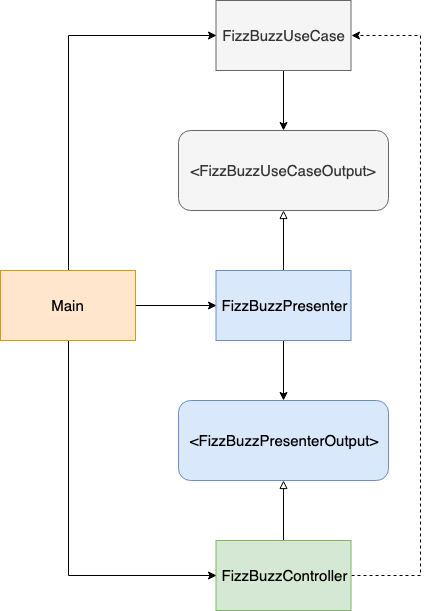

The diagram above was exported from draw.io. Its source (the exported page's mxGraphModel, read from the mxfile embedded in the PNG):
<mxGraphModel dx="1158" dy="798" grid="1" gridSize="10" guides="1" tooltips="1" connect="1" arrows="1" fold="1" page="1" pageScale="1" pageWidth="827" pageHeight="1169" math="0" shadow="0">
  <root>
    <mxCell id="0" />
    <mxCell id="1" parent="0" />
    <mxCell id="4aOphwMTrs8jE_bTZwVf-7" style="edgeStyle=orthogonalEdgeStyle;rounded=0;orthogonalLoop=1;jettySize=auto;html=1;exitX=0.5;exitY=1;exitDx=0;exitDy=0;entryX=0.5;entryY=0;entryDx=0;entryDy=0;endArrow=classic;endFill=1;" edge="1" parent="1" source="4aOphwMTrs8jE_bTZwVf-3" target="4aOphwMTrs8jE_bTZwVf-5">
      <mxGeometry relative="1" as="geometry" />
    </mxCell>
    <mxCell id="4aOphwMTrs8jE_bTZwVf-3" value="&lt;font style=&quot;font-size: 15px&quot;&gt;FizzBuzzUseCase&lt;/font&gt;" style="rounded=0;whiteSpace=wrap;html=1;fillColor=#f5f5f5;strokeColor=#666666;fontColor=#333333;" vertex="1" parent="1">
      <mxGeometry x="345.5" y="70" width="135" height="70" as="geometry" />
    </mxCell>
    <mxCell id="4aOphwMTrs8jE_bTZwVf-5" value="&lt;font style=&quot;font-size: 15px&quot;&gt;&amp;lt;FizzBuzzUseCaseOutput&amp;gt;&lt;/font&gt;" style="rounded=1;whiteSpace=wrap;html=1;fillColor=#f5f5f5;strokeColor=#666666;fontColor=#333333;" vertex="1" parent="1">
      <mxGeometry x="308" y="200" width="210" height="80" as="geometry" />
    </mxCell>
    <mxCell id="4aOphwMTrs8jE_bTZwVf-9" style="edgeStyle=orthogonalEdgeStyle;rounded=0;orthogonalLoop=1;jettySize=auto;html=1;exitX=0.5;exitY=0;exitDx=0;exitDy=0;endArrow=block;endFill=0;" edge="1" parent="1" source="4aOphwMTrs8jE_bTZwVf-8" target="4aOphwMTrs8jE_bTZwVf-5">
      <mxGeometry relative="1" as="geometry" />
    </mxCell>
    <mxCell id="4aOphwMTrs8jE_bTZwVf-11" style="edgeStyle=orthogonalEdgeStyle;rounded=0;orthogonalLoop=1;jettySize=auto;html=1;exitX=0.5;exitY=1;exitDx=0;exitDy=0;entryX=0.5;entryY=0;entryDx=0;entryDy=0;endArrow=classic;endFill=1;" edge="1" parent="1" source="4aOphwMTrs8jE_bTZwVf-8" target="4aOphwMTrs8jE_bTZwVf-10">
      <mxGeometry relative="1" as="geometry" />
    </mxCell>
    <mxCell id="4aOphwMTrs8jE_bTZwVf-8" value="&lt;font style=&quot;font-size: 15px&quot;&gt;FizzBuzzPresenter&lt;/font&gt;" style="rounded=0;whiteSpace=wrap;html=1;fillColor=#dae8fc;strokeColor=#6c8ebf;" vertex="1" parent="1">
      <mxGeometry x="345.5" y="340" width="135" height="70" as="geometry" />
    </mxCell>
    <mxCell id="4aOphwMTrs8jE_bTZwVf-10" value="&lt;font style=&quot;font-size: 15px&quot;&gt;&amp;lt;FizzBuzzPresenterOutput&amp;gt;&lt;/font&gt;" style="rounded=1;whiteSpace=wrap;html=1;fillColor=#dae8fc;strokeColor=#6c8ebf;" vertex="1" parent="1">
      <mxGeometry x="308" y="470" width="210" height="80" as="geometry" />
    </mxCell>
    <mxCell id="4aOphwMTrs8jE_bTZwVf-13" style="edgeStyle=orthogonalEdgeStyle;rounded=0;orthogonalLoop=1;jettySize=auto;html=1;exitX=0.5;exitY=0;exitDx=0;exitDy=0;entryX=0.5;entryY=1;entryDx=0;entryDy=0;endArrow=block;endFill=0;" edge="1" parent="1" source="4aOphwMTrs8jE_bTZwVf-12" target="4aOphwMTrs8jE_bTZwVf-10">
      <mxGeometry relative="1" as="geometry" />
    </mxCell>
    <mxCell id="4aOphwMTrs8jE_bTZwVf-14" style="edgeStyle=orthogonalEdgeStyle;rounded=0;orthogonalLoop=1;jettySize=auto;html=1;exitX=1;exitY=0.5;exitDx=0;exitDy=0;entryX=1;entryY=0.5;entryDx=0;entryDy=0;endArrow=classic;endFill=1;dashed=1;" edge="1" parent="1" source="4aOphwMTrs8jE_bTZwVf-12" target="4aOphwMTrs8jE_bTZwVf-3">
      <mxGeometry relative="1" as="geometry">
        <Array as="points">
          <mxPoint x="550" y="645" />
          <mxPoint x="550" y="105" />
        </Array>
      </mxGeometry>
    </mxCell>
    <mxCell id="4aOphwMTrs8jE_bTZwVf-12" value="&lt;font style=&quot;font-size: 15px&quot;&gt;FizzBuzzController&lt;/font&gt;" style="rounded=0;whiteSpace=wrap;html=1;fillColor=#d5e8d4;strokeColor=#82b366;" vertex="1" parent="1">
      <mxGeometry x="345.5" y="610" width="135" height="70" as="geometry" />
    </mxCell>
    <mxCell id="4aOphwMTrs8jE_bTZwVf-16" style="edgeStyle=orthogonalEdgeStyle;rounded=0;orthogonalLoop=1;jettySize=auto;html=1;exitX=0.5;exitY=0;exitDx=0;exitDy=0;entryX=0;entryY=0.5;entryDx=0;entryDy=0;endArrow=classic;endFill=1;" edge="1" parent="1" source="4aOphwMTrs8jE_bTZwVf-15" target="4aOphwMTrs8jE_bTZwVf-3">
      <mxGeometry relative="1" as="geometry" />
    </mxCell>
    <mxCell id="4aOphwMTrs8jE_bTZwVf-17" style="edgeStyle=orthogonalEdgeStyle;rounded=0;orthogonalLoop=1;jettySize=auto;html=1;exitX=1;exitY=0.5;exitDx=0;exitDy=0;entryX=0;entryY=0.5;entryDx=0;entryDy=0;endArrow=classic;endFill=1;" edge="1" parent="1" source="4aOphwMTrs8jE_bTZwVf-15" target="4aOphwMTrs8jE_bTZwVf-8">
      <mxGeometry relative="1" as="geometry" />
    </mxCell>
    <mxCell id="4aOphwMTrs8jE_bTZwVf-18" style="edgeStyle=orthogonalEdgeStyle;rounded=0;orthogonalLoop=1;jettySize=auto;html=1;exitX=0.5;exitY=1;exitDx=0;exitDy=0;entryX=0;entryY=0.5;entryDx=0;entryDy=0;endArrow=classic;endFill=1;" edge="1" parent="1" source="4aOphwMTrs8jE_bTZwVf-15" target="4aOphwMTrs8jE_bTZwVf-12">
      <mxGeometry relative="1" as="geometry" />
    </mxCell>
    <mxCell id="4aOphwMTrs8jE_bTZwVf-15" value="&lt;font style=&quot;font-size: 15px&quot;&gt;Main&lt;/font&gt;" style="rounded=0;whiteSpace=wrap;html=1;fillColor=#ffe6cc;strokeColor=#d79b00;" vertex="1" parent="1">
      <mxGeometry x="130" y="340" width="135" height="70" as="geometry" />
    </mxCell>
  </root>
</mxGraphModel>